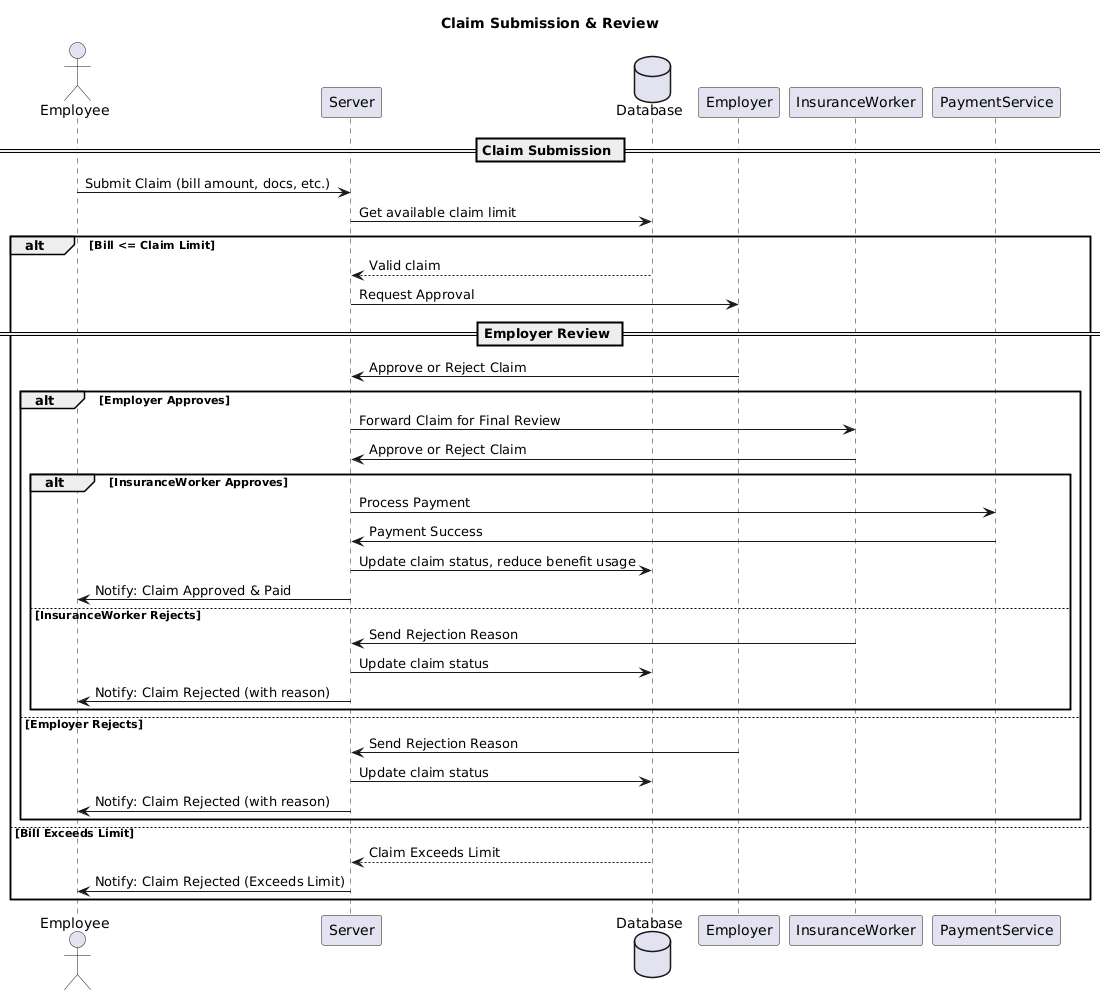

The diagram above was rendered by PlantUML. Its source (embedded in the PNG):
@startuml
title Claim Submission & Review

actor Employee as Claimant
participant Server
database Database
participant Employer
participant InsuranceWorker
participant PaymentService

== Claim Submission ==
Claimant -> Server : Submit Claim (bill amount, docs, etc.)
Server -> Database : Get available claim limit
alt Bill <= Claim Limit
  Database --> Server : Valid claim
  Server -> Employer : Request Approval

  == Employer Review ==
  Employer -> Server : Approve or Reject Claim
  alt Employer Approves
    Server -> InsuranceWorker : Forward Claim for Final Review
    InsuranceWorker -> Server : Approve or Reject Claim
    alt InsuranceWorker Approves
      Server -> PaymentService : Process Payment
      PaymentService -> Server : Payment Success
      Server -> Database : Update claim status, reduce benefit usage
      Server -> Claimant : Notify: Claim Approved & Paid
    else InsuranceWorker Rejects
      InsuranceWorker -> Server : Send Rejection Reason
      Server -> Database : Update claim status
      Server -> Claimant : Notify: Claim Rejected (with reason)
    end
  else Employer Rejects
    Employer -> Server : Send Rejection Reason
    Server -> Database : Update claim status
    Server -> Claimant : Notify: Claim Rejected (with reason)
  end
else Bill Exceeds Limit
  Database --> Server : Claim Exceeds Limit
  Server -> Claimant : Notify: Claim Rejected (Exceeds Limit)
end
@enduml